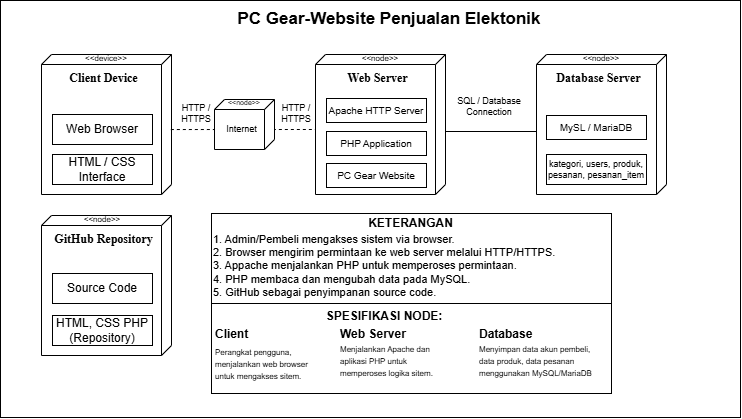

The diagram above was exported from draw.io. Its source (the exported page's mxGraphModel, read from the mxfile embedded in the PNG):
<mxGraphModel dx="1062" dy="579" grid="1" gridSize="10" guides="1" tooltips="1" connect="1" arrows="1" fold="1" page="1" pageScale="1" pageWidth="827" pageHeight="1169" math="0" shadow="0">
  <root>
    <mxCell id="0" />
    <mxCell id="1" parent="0" />
    <mxCell id="yLa5OX9QS6rWRrhkzg8w-1" parent="1" style="rounded=0;whiteSpace=wrap;html=1;" value="" vertex="1">
      <mxGeometry height="417" width="740" x="40" y="190" as="geometry" />
    </mxCell>
    <mxCell id="rP8bWbNacA5iFGZWKepP-1" parent="1" style="verticalAlign=top;align=center;shape=cube;size=10;direction=south;fontStyle=0;html=1;boundedLbl=1;spacingLeft=5;whiteSpace=wrap;fontFamily=Times New Roman;" value="&lt;b&gt;Client Device&lt;/b&gt;" vertex="1">
      <mxGeometry height="140" width="130" x="81" y="244" as="geometry" />
    </mxCell>
    <mxCell id="rP8bWbNacA5iFGZWKepP-2" parent="1" style="html=1;align=center;verticalAlign=middle;dashed=0;whiteSpace=wrap;" value="Web Browser" vertex="1">
      <mxGeometry height="30" width="100" x="92" y="304" as="geometry" />
    </mxCell>
    <object label="HTML / CSS Interface" id="rP8bWbNacA5iFGZWKepP-3">
      <mxCell parent="1" style="html=1;align=center;verticalAlign=middle;dashed=0;whiteSpace=wrap;" vertex="1">
        <mxGeometry height="30" width="100" x="92" y="344" as="geometry" />
      </mxCell>
    </object>
    <mxCell id="rP8bWbNacA5iFGZWKepP-5" parent="1" style="verticalAlign=top;align=center;shape=cube;size=10;direction=south;fontStyle=0;html=1;boundedLbl=1;spacingLeft=5;whiteSpace=wrap;fontFamily=Times New Roman;" value="&lt;b&gt;Web Server&lt;/b&gt;" vertex="1">
      <mxGeometry height="140" width="130" x="355" y="244" as="geometry" />
    </mxCell>
    <mxCell id="rP8bWbNacA5iFGZWKepP-6" parent="1" style="html=1;align=center;verticalAlign=middle;dashed=0;whiteSpace=wrap;" value="&lt;font style=&quot;font-size: 10px;&quot;&gt;Apache HTTP Server&lt;/font&gt;" vertex="1">
      <mxGeometry height="24" width="100" x="366" y="288" as="geometry" />
    </mxCell>
    <mxCell id="rP8bWbNacA5iFGZWKepP-7" parent="1" style="html=1;align=center;verticalAlign=middle;dashed=0;whiteSpace=wrap;" value="&lt;font style=&quot;font-size: 10px;&quot;&gt;PHP Application&lt;/font&gt;" vertex="1">
      <mxGeometry height="24" width="100" x="366" y="321" as="geometry" />
    </mxCell>
    <mxCell id="rP8bWbNacA5iFGZWKepP-8" parent="1" style="html=1;align=center;verticalAlign=middle;dashed=0;whiteSpace=wrap;" value="&lt;font style=&quot;font-size: 10px;&quot;&gt;PC Gear Website&lt;/font&gt;" vertex="1">
      <mxGeometry height="24" width="100" x="366" y="353" as="geometry" />
    </mxCell>
    <mxCell id="rP8bWbNacA5iFGZWKepP-10" parent="1" style="verticalAlign=top;align=center;shape=cube;size=10;direction=south;fontStyle=0;html=1;boundedLbl=1;spacingLeft=5;whiteSpace=wrap;fontFamily=Times New Roman;" value="&lt;b&gt;Database Server&lt;/b&gt;" vertex="1">
      <mxGeometry height="140" width="130" x="576" y="244" as="geometry" />
    </mxCell>
    <mxCell id="rP8bWbNacA5iFGZWKepP-11" parent="1" style="html=1;align=center;verticalAlign=middle;dashed=0;whiteSpace=wrap;" value="&lt;font style=&quot;font-size: 10px;&quot;&gt;MySL / MariaDB&lt;/font&gt;" vertex="1">
      <mxGeometry height="24" width="100" x="586" y="305" as="geometry" />
    </mxCell>
    <object label="kategori, users, produk, pesanan, pesanan_item" id="rP8bWbNacA5iFGZWKepP-12">
      <mxCell parent="1" style="html=1;align=center;verticalAlign=middle;dashed=0;whiteSpace=wrap;fontSize=9;" vertex="1">
        <mxGeometry height="30" width="100" x="586" y="344" as="geometry" />
      </mxCell>
    </object>
    <mxCell id="rP8bWbNacA5iFGZWKepP-13" parent="1" style="verticalAlign=top;align=center;shape=cube;size=10;direction=south;fontStyle=0;html=1;boundedLbl=1;spacingLeft=5;whiteSpace=wrap;fontFamily=Times New Roman;" value="&lt;b&gt;GitHub Repository&lt;/b&gt;" vertex="1">
      <mxGeometry height="140" width="130" x="81" y="405" as="geometry" />
    </mxCell>
    <mxCell id="rP8bWbNacA5iFGZWKepP-14" parent="1" style="html=1;align=center;verticalAlign=middle;dashed=0;whiteSpace=wrap;" value="Source Code" vertex="1">
      <mxGeometry height="30" width="100" x="92" y="463" as="geometry" />
    </mxCell>
    <mxCell id="rP8bWbNacA5iFGZWKepP-15" parent="1" style="html=1;align=center;verticalAlign=middle;dashed=0;whiteSpace=wrap;" value="HTML, CSS PHP (Repository)" vertex="1">
      <mxGeometry height="30" width="100" x="92" y="505" as="geometry" />
    </mxCell>
    <mxCell id="rP8bWbNacA5iFGZWKepP-16" parent="1" style="text;html=1;whiteSpace=wrap;strokeColor=none;fillColor=none;align=center;verticalAlign=middle;rounded=0;fontSize=8;" value="&amp;lt;&amp;lt;device&amp;gt;&amp;gt;" vertex="1">
      <mxGeometry height="30" width="60" x="116" y="233" as="geometry" />
    </mxCell>
    <mxCell id="rP8bWbNacA5iFGZWKepP-17" parent="1" style="text;html=1;whiteSpace=wrap;strokeColor=none;fillColor=none;align=center;verticalAlign=middle;rounded=0;fontSize=8;" value="&amp;lt;&amp;lt;node&amp;gt;&amp;gt;" vertex="1">
      <mxGeometry height="30" width="60" x="112" y="394" as="geometry" />
    </mxCell>
    <mxCell id="rP8bWbNacA5iFGZWKepP-18" parent="1" style="text;html=1;whiteSpace=wrap;strokeColor=none;fillColor=none;align=center;verticalAlign=middle;rounded=0;fontSize=8;" value="&amp;lt;&amp;lt;node&amp;gt;&amp;gt;" vertex="1">
      <mxGeometry height="30" width="60" x="390" y="233" as="geometry" />
    </mxCell>
    <mxCell id="rP8bWbNacA5iFGZWKepP-19" parent="1" style="text;html=1;whiteSpace=wrap;strokeColor=none;fillColor=none;align=center;verticalAlign=middle;rounded=0;fontSize=8;" value="&amp;lt;&amp;lt;node&amp;gt;&amp;gt;" vertex="1">
      <mxGeometry height="30" width="60" x="611" y="233" as="geometry" />
    </mxCell>
    <mxCell id="rP8bWbNacA5iFGZWKepP-20" parent="1" style="text;html=1;whiteSpace=wrap;strokeColor=none;fillColor=none;align=center;verticalAlign=middle;rounded=0;fontSize=9;" value="HTTP / HTTPS" vertex="1">
      <mxGeometry height="30" width="60" x="206" y="288" as="geometry" />
    </mxCell>
    <mxCell id="rP8bWbNacA5iFGZWKepP-21" parent="1" style="text;html=1;whiteSpace=wrap;strokeColor=none;fillColor=none;align=center;verticalAlign=middle;rounded=0;fontSize=9;" value="SQL / Database Connection" vertex="1">
      <mxGeometry height="30" width="76" x="491" y="281" as="geometry" />
    </mxCell>
    <mxCell id="rP8bWbNacA5iFGZWKepP-22" parent="1" style="verticalLabelPosition=bottom;verticalAlign=top;html=1;shape=mxgraph.basic.rect;fillColor2=none;strokeWidth=1;size=20;indent=5;labelPerimeter=1;" value="" vertex="1">
      <mxGeometry height="90" width="400" x="251" y="403" as="geometry" />
    </mxCell>
    <mxCell id="rP8bWbNacA5iFGZWKepP-23" parent="1" style="text;html=1;whiteSpace=wrap;strokeColor=none;fillColor=none;align=center;verticalAlign=middle;rounded=0;" value="&lt;b&gt;KETERANGAN&lt;/b&gt;" vertex="1">
      <mxGeometry height="30" width="91" x="405" y="398" as="geometry" />
    </mxCell>
    <mxCell id="rP8bWbNacA5iFGZWKepP-24" parent="1" style="text;html=1;whiteSpace=wrap;strokeColor=none;fillColor=none;align=left;verticalAlign=top;rounded=0;fontSize=11;" value="1. Admin/Pembeli mengakses sistem via browser.&lt;div&gt;2. Browser mengirim permintaan ke web server melalui HTTP/HTTPS.&lt;/div&gt;&lt;div&gt;3. Appache menjalankan PHP untuk memperoses permintaan.&lt;/div&gt;&lt;div&gt;4. PHP membaca dan mengubah data pada MySQL.&lt;/div&gt;&lt;div&gt;5. GitHub sebagai penyimpanan source code.&lt;/div&gt;" vertex="1">
      <mxGeometry height="73" width="400" x="251" y="416" as="geometry" />
    </mxCell>
    <mxCell id="rP8bWbNacA5iFGZWKepP-25" parent="1" style="verticalLabelPosition=bottom;verticalAlign=top;html=1;shape=mxgraph.basic.rect;fillColor2=none;strokeWidth=1;size=20;indent=5;labelPerimeter=1;" value="" vertex="1">
      <mxGeometry height="90" width="400" x="251" y="493" as="geometry" />
    </mxCell>
    <mxCell id="rP8bWbNacA5iFGZWKepP-26" parent="1" style="text;html=1;whiteSpace=wrap;strokeColor=none;fillColor=none;align=center;verticalAlign=middle;rounded=0;" value="&lt;b&gt;SPESIFIKASI NODE:&lt;/b&gt;" vertex="1">
      <mxGeometry height="30" width="135.5" x="355.5" y="491" as="geometry" />
    </mxCell>
    <mxCell id="rP8bWbNacA5iFGZWKepP-27" parent="1" style="text;html=1;whiteSpace=wrap;strokeColor=none;fillColor=none;align=left;verticalAlign=middle;rounded=0;" value="&lt;b&gt;Client&lt;/b&gt;" vertex="1">
      <mxGeometry height="30" width="91" x="253" y="509" as="geometry" />
    </mxCell>
    <mxCell id="rP8bWbNacA5iFGZWKepP-28" parent="1" style="text;html=1;whiteSpace=wrap;strokeColor=none;fillColor=none;align=left;verticalAlign=middle;rounded=0;fontSize=10;" value="&lt;span style=&quot;font-size: 8px;&quot;&gt;Perangkat pengguna, menjalankan web browser untuk mengakses sitem.&lt;/span&gt;" vertex="1">
      <mxGeometry height="30" width="100" x="253" y="538" as="geometry" />
    </mxCell>
    <mxCell id="rP8bWbNacA5iFGZWKepP-29" parent="1" style="text;html=1;whiteSpace=wrap;strokeColor=none;fillColor=none;align=left;verticalAlign=middle;rounded=0;" value="&lt;b&gt;Web Server&lt;/b&gt;" vertex="1">
      <mxGeometry height="30" width="91" x="378" y="509" as="geometry" />
    </mxCell>
    <mxCell id="rP8bWbNacA5iFGZWKepP-30" parent="1" style="text;html=1;whiteSpace=wrap;strokeColor=none;fillColor=none;align=left;verticalAlign=middle;rounded=0;fontSize=10;" value="&lt;span style=&quot;font-size: 8px;&quot;&gt;Menjalankan Apache dan aplikasi PHP untuk memperoses logika sitem.&lt;/span&gt;" vertex="1">
      <mxGeometry height="30" width="100" x="378" y="535" as="geometry" />
    </mxCell>
    <mxCell id="rP8bWbNacA5iFGZWKepP-31" parent="1" style="text;html=1;whiteSpace=wrap;strokeColor=none;fillColor=none;align=left;verticalAlign=middle;rounded=0;" value="&lt;b&gt;Database&lt;/b&gt;" vertex="1">
      <mxGeometry height="30" width="91" x="517" y="509" as="geometry" />
    </mxCell>
    <mxCell id="rP8bWbNacA5iFGZWKepP-32" parent="1" style="text;html=1;whiteSpace=wrap;strokeColor=none;fillColor=none;align=left;verticalAlign=middle;rounded=0;fontSize=10;" value="&lt;span style=&quot;font-size: 8px;&quot;&gt;Menyimpan data akun pembeli, data produk, data pesanan menggunakan MySQL/MariaDB&lt;/span&gt;" vertex="1">
      <mxGeometry height="30" width="130" x="517" y="535" as="geometry" />
    </mxCell>
    <mxCell id="rP8bWbNacA5iFGZWKepP-33" edge="1" parent="1" source="rP8bWbNacA5iFGZWKepP-1" style="endArrow=none;dashed=1;html=1;rounded=0;defaultLabelBackgroundColor=page;exitX=0.536;exitY=0.005;exitDx=0;exitDy=0;exitPerimeter=0;entryX=0.5;entryY=1;entryDx=5;entryDy=0;entryPerimeter=0;" target="rP8bWbNacA5iFGZWKepP-5" value="">
      <mxGeometry height="50" relative="1" width="50" as="geometry">
        <mxPoint x="241" y="368" as="sourcePoint" />
        <mxPoint x="291" y="318" as="targetPoint" />
      </mxGeometry>
    </mxCell>
    <mxCell id="rP8bWbNacA5iFGZWKepP-36" parent="1" style="verticalAlign=middle;align=center;shape=cube;size=10;direction=south;html=1;boundedLbl=1;spacingLeft=5;whiteSpace=wrap;fontSize=9;" value="Internet" vertex="1">
      <mxGeometry height="50" width="60" x="254" y="289" as="geometry" />
    </mxCell>
    <mxCell id="rP8bWbNacA5iFGZWKepP-37" parent="1" style="text;html=1;whiteSpace=wrap;strokeColor=none;fillColor=none;align=center;verticalAlign=middle;rounded=0;fontSize=7;" value="&amp;lt;&amp;lt;node&amp;gt;&amp;gt;" vertex="1">
      <mxGeometry height="30" width="60" x="254" y="278" as="geometry" />
    </mxCell>
    <mxCell id="rP8bWbNacA5iFGZWKepP-38" parent="1" style="text;html=1;whiteSpace=wrap;strokeColor=none;fillColor=none;align=center;verticalAlign=middle;rounded=0;fontSize=9;" value="HTTP / HTTPS" vertex="1">
      <mxGeometry height="30" width="60" x="306" y="288" as="geometry" />
    </mxCell>
    <mxCell id="rP8bWbNacA5iFGZWKepP-39" edge="1" parent="1" style="endArrow=none;html=1;rounded=0;defaultLabelBackgroundColor=page;exitX=0.554;exitY=-0.003;exitDx=0;exitDy=0;exitPerimeter=0;entryX=0.557;entryY=0.999;entryDx=0;entryDy=0;entryPerimeter=0;" value="">
      <mxGeometry height="50" relative="1" width="50" as="geometry">
        <mxPoint x="485" y="321" as="sourcePoint" />
        <mxPoint x="576" y="321" as="targetPoint" />
      </mxGeometry>
    </mxCell>
    <mxCell id="yLa5OX9QS6rWRrhkzg8w-2" parent="1" style="text;html=1;whiteSpace=wrap;strokeColor=none;fillColor=none;align=center;verticalAlign=middle;rounded=0;fontStyle=1;fontSize=17;" value="PC Gear-Website Penjualan Elektonik" vertex="1">
      <mxGeometry height="30" width="327.5" x="264.5" y="194" as="geometry" />
    </mxCell>
  </root>
</mxGraphModel>